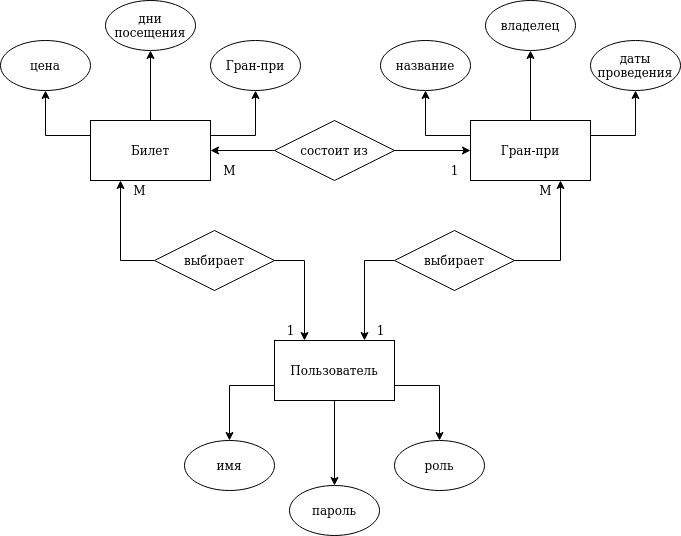

The diagram above was exported from draw.io. Its source (the exported page's mxGraphModel, read from the mxfile embedded in the PNG):
<mxGraphModel dx="1422" dy="755" grid="1" gridSize="10" guides="1" tooltips="1" connect="1" arrows="1" fold="1" page="1" pageScale="1" pageWidth="827" pageHeight="1169" math="0" shadow="0">
  <root>
    <mxCell id="0" />
    <mxCell id="1" parent="0" />
    <mxCell id="x0XnvC5BjWdTyLxKyyLx-18" style="edgeStyle=orthogonalEdgeStyle;rounded=0;orthogonalLoop=1;jettySize=auto;html=1;exitX=0;exitY=0.75;exitDx=0;exitDy=0;" parent="1" source="x0XnvC5BjWdTyLxKyyLx-12" target="x0XnvC5BjWdTyLxKyyLx-15" edge="1">
      <mxGeometry relative="1" as="geometry" />
    </mxCell>
    <mxCell id="x0XnvC5BjWdTyLxKyyLx-19" style="edgeStyle=orthogonalEdgeStyle;rounded=0;orthogonalLoop=1;jettySize=auto;html=1;exitX=1;exitY=0.75;exitDx=0;exitDy=0;entryX=0.5;entryY=0;entryDx=0;entryDy=0;" parent="1" source="x0XnvC5BjWdTyLxKyyLx-12" target="x0XnvC5BjWdTyLxKyyLx-17" edge="1">
      <mxGeometry relative="1" as="geometry" />
    </mxCell>
    <mxCell id="x0XnvC5BjWdTyLxKyyLx-20" style="edgeStyle=orthogonalEdgeStyle;rounded=0;orthogonalLoop=1;jettySize=auto;html=1;exitX=0.5;exitY=1;exitDx=0;exitDy=0;" parent="1" source="x0XnvC5BjWdTyLxKyyLx-12" target="x0XnvC5BjWdTyLxKyyLx-16" edge="1">
      <mxGeometry relative="1" as="geometry" />
    </mxCell>
    <mxCell id="x0XnvC5BjWdTyLxKyyLx-12" value="Пользователь" style="rounded=0;whiteSpace=wrap;html=1;" parent="1" vertex="1">
      <mxGeometry x="354" y="440" width="120" height="60" as="geometry" />
    </mxCell>
    <mxCell id="x0XnvC5BjWdTyLxKyyLx-25" style="edgeStyle=orthogonalEdgeStyle;rounded=0;orthogonalLoop=1;jettySize=auto;html=1;exitX=0;exitY=0.25;exitDx=0;exitDy=0;entryX=0.5;entryY=1;entryDx=0;entryDy=0;" parent="1" source="x0XnvC5BjWdTyLxKyyLx-13" target="x0XnvC5BjWdTyLxKyyLx-21" edge="1">
      <mxGeometry relative="1" as="geometry" />
    </mxCell>
    <mxCell id="x0XnvC5BjWdTyLxKyyLx-26" style="edgeStyle=orthogonalEdgeStyle;rounded=0;orthogonalLoop=1;jettySize=auto;html=1;exitX=1;exitY=0.25;exitDx=0;exitDy=0;entryX=0.5;entryY=1;entryDx=0;entryDy=0;" parent="1" source="x0XnvC5BjWdTyLxKyyLx-13" target="x0XnvC5BjWdTyLxKyyLx-23" edge="1">
      <mxGeometry relative="1" as="geometry" />
    </mxCell>
    <mxCell id="C8CATKLw80N3br0v7kp1-4" style="edgeStyle=orthogonalEdgeStyle;rounded=0;orthogonalLoop=1;jettySize=auto;html=1;exitX=0.5;exitY=0;exitDx=0;exitDy=0;entryX=0.5;entryY=1;entryDx=0;entryDy=0;" edge="1" parent="1" source="x0XnvC5BjWdTyLxKyyLx-13" target="C8CATKLw80N3br0v7kp1-1">
      <mxGeometry relative="1" as="geometry" />
    </mxCell>
    <mxCell id="x0XnvC5BjWdTyLxKyyLx-13" value="Гран-при" style="rounded=0;whiteSpace=wrap;html=1;" parent="1" vertex="1">
      <mxGeometry x="550" y="220" width="120" height="60" as="geometry" />
    </mxCell>
    <mxCell id="x0XnvC5BjWdTyLxKyyLx-30" style="edgeStyle=orthogonalEdgeStyle;rounded=0;orthogonalLoop=1;jettySize=auto;html=1;entryX=0.5;entryY=1;entryDx=0;entryDy=0;" parent="1" source="x0XnvC5BjWdTyLxKyyLx-14" target="x0XnvC5BjWdTyLxKyyLx-27" edge="1">
      <mxGeometry relative="1" as="geometry" />
    </mxCell>
    <mxCell id="x0XnvC5BjWdTyLxKyyLx-31" style="edgeStyle=orthogonalEdgeStyle;rounded=0;orthogonalLoop=1;jettySize=auto;html=1;exitX=0;exitY=0.25;exitDx=0;exitDy=0;entryX=0.5;entryY=1;entryDx=0;entryDy=0;" parent="1" source="x0XnvC5BjWdTyLxKyyLx-14" target="x0XnvC5BjWdTyLxKyyLx-29" edge="1">
      <mxGeometry relative="1" as="geometry" />
    </mxCell>
    <mxCell id="x0XnvC5BjWdTyLxKyyLx-32" style="edgeStyle=orthogonalEdgeStyle;rounded=0;orthogonalLoop=1;jettySize=auto;html=1;exitX=1;exitY=0.25;exitDx=0;exitDy=0;entryX=0.5;entryY=1;entryDx=0;entryDy=0;" parent="1" source="x0XnvC5BjWdTyLxKyyLx-14" target="x0XnvC5BjWdTyLxKyyLx-28" edge="1">
      <mxGeometry relative="1" as="geometry" />
    </mxCell>
    <mxCell id="x0XnvC5BjWdTyLxKyyLx-14" value="Билет" style="rounded=0;whiteSpace=wrap;html=1;" parent="1" vertex="1">
      <mxGeometry x="170" y="220" width="120" height="60" as="geometry" />
    </mxCell>
    <mxCell id="x0XnvC5BjWdTyLxKyyLx-15" value="имя" style="ellipse;whiteSpace=wrap;html=1;" parent="1" vertex="1">
      <mxGeometry x="264" y="540" width="90" height="50" as="geometry" />
    </mxCell>
    <mxCell id="x0XnvC5BjWdTyLxKyyLx-16" value="пароль" style="ellipse;whiteSpace=wrap;html=1;" parent="1" vertex="1">
      <mxGeometry x="369" y="585" width="90" height="50" as="geometry" />
    </mxCell>
    <mxCell id="x0XnvC5BjWdTyLxKyyLx-17" value="роль" style="ellipse;whiteSpace=wrap;html=1;" parent="1" vertex="1">
      <mxGeometry x="474" y="540" width="90" height="50" as="geometry" />
    </mxCell>
    <mxCell id="x0XnvC5BjWdTyLxKyyLx-21" value="название" style="ellipse;whiteSpace=wrap;html=1;" parent="1" vertex="1">
      <mxGeometry x="460" y="140" width="90" height="50" as="geometry" />
    </mxCell>
    <mxCell id="x0XnvC5BjWdTyLxKyyLx-23" value="даты проведения" style="ellipse;whiteSpace=wrap;html=1;" parent="1" vertex="1">
      <mxGeometry x="670" y="140" width="90" height="50" as="geometry" />
    </mxCell>
    <mxCell id="x0XnvC5BjWdTyLxKyyLx-27" value="дни посещения" style="ellipse;whiteSpace=wrap;html=1;" parent="1" vertex="1">
      <mxGeometry x="185" y="100" width="90" height="50" as="geometry" />
    </mxCell>
    <mxCell id="x0XnvC5BjWdTyLxKyyLx-28" value="Гран-при" style="ellipse;whiteSpace=wrap;html=1;" parent="1" vertex="1">
      <mxGeometry x="290" y="140" width="90" height="50" as="geometry" />
    </mxCell>
    <mxCell id="x0XnvC5BjWdTyLxKyyLx-29" value="цена" style="ellipse;whiteSpace=wrap;html=1;" parent="1" vertex="1">
      <mxGeometry x="80" y="140" width="90" height="50" as="geometry" />
    </mxCell>
    <mxCell id="x0XnvC5BjWdTyLxKyyLx-35" style="edgeStyle=orthogonalEdgeStyle;rounded=0;orthogonalLoop=1;jettySize=auto;html=1;exitX=1;exitY=0.5;exitDx=0;exitDy=0;entryX=0;entryY=0.5;entryDx=0;entryDy=0;" parent="1" source="x0XnvC5BjWdTyLxKyyLx-33" target="x0XnvC5BjWdTyLxKyyLx-13" edge="1">
      <mxGeometry relative="1" as="geometry" />
    </mxCell>
    <mxCell id="x0XnvC5BjWdTyLxKyyLx-36" style="edgeStyle=orthogonalEdgeStyle;rounded=0;orthogonalLoop=1;jettySize=auto;html=1;exitX=0;exitY=0.5;exitDx=0;exitDy=0;entryX=1;entryY=0.5;entryDx=0;entryDy=0;" parent="1" source="x0XnvC5BjWdTyLxKyyLx-33" target="x0XnvC5BjWdTyLxKyyLx-14" edge="1">
      <mxGeometry relative="1" as="geometry" />
    </mxCell>
    <mxCell id="x0XnvC5BjWdTyLxKyyLx-33" value="&lt;div&gt;состоит из&lt;/div&gt;" style="rhombus;whiteSpace=wrap;html=1;" parent="1" vertex="1">
      <mxGeometry x="354" y="220" width="120" height="60" as="geometry" />
    </mxCell>
    <mxCell id="x0XnvC5BjWdTyLxKyyLx-41" style="edgeStyle=orthogonalEdgeStyle;rounded=0;orthogonalLoop=1;jettySize=auto;html=1;exitX=0;exitY=0.5;exitDx=0;exitDy=0;entryX=0.75;entryY=0;entryDx=0;entryDy=0;" parent="1" source="x0XnvC5BjWdTyLxKyyLx-37" target="x0XnvC5BjWdTyLxKyyLx-12" edge="1">
      <mxGeometry relative="1" as="geometry" />
    </mxCell>
    <mxCell id="x0XnvC5BjWdTyLxKyyLx-42" style="edgeStyle=orthogonalEdgeStyle;rounded=0;orthogonalLoop=1;jettySize=auto;html=1;exitX=1;exitY=0.5;exitDx=0;exitDy=0;entryX=0.75;entryY=1;entryDx=0;entryDy=0;" parent="1" source="x0XnvC5BjWdTyLxKyyLx-37" target="x0XnvC5BjWdTyLxKyyLx-13" edge="1">
      <mxGeometry relative="1" as="geometry" />
    </mxCell>
    <mxCell id="x0XnvC5BjWdTyLxKyyLx-37" value="выбирает" style="rhombus;whiteSpace=wrap;html=1;" parent="1" vertex="1">
      <mxGeometry x="474" y="330" width="120" height="60" as="geometry" />
    </mxCell>
    <mxCell id="x0XnvC5BjWdTyLxKyyLx-39" style="edgeStyle=orthogonalEdgeStyle;rounded=0;orthogonalLoop=1;jettySize=auto;html=1;exitX=0;exitY=0.5;exitDx=0;exitDy=0;entryX=0.25;entryY=1;entryDx=0;entryDy=0;" parent="1" source="x0XnvC5BjWdTyLxKyyLx-38" target="x0XnvC5BjWdTyLxKyyLx-14" edge="1">
      <mxGeometry relative="1" as="geometry" />
    </mxCell>
    <mxCell id="x0XnvC5BjWdTyLxKyyLx-40" style="edgeStyle=orthogonalEdgeStyle;rounded=0;orthogonalLoop=1;jettySize=auto;html=1;exitX=1;exitY=0.5;exitDx=0;exitDy=0;entryX=0.25;entryY=0;entryDx=0;entryDy=0;" parent="1" source="x0XnvC5BjWdTyLxKyyLx-38" target="x0XnvC5BjWdTyLxKyyLx-12" edge="1">
      <mxGeometry relative="1" as="geometry" />
    </mxCell>
    <mxCell id="x0XnvC5BjWdTyLxKyyLx-38" value="выбирает" style="rhombus;whiteSpace=wrap;html=1;" parent="1" vertex="1">
      <mxGeometry x="234" y="330" width="120" height="60" as="geometry" />
    </mxCell>
    <mxCell id="x0XnvC5BjWdTyLxKyyLx-43" value="M" style="text;html=1;align=center;verticalAlign=middle;resizable=0;points=[];autosize=1;strokeColor=none;fillColor=none;" parent="1" vertex="1">
      <mxGeometry x="294" y="260" width="30" height="20" as="geometry" />
    </mxCell>
    <mxCell id="x0XnvC5BjWdTyLxKyyLx-44" value="M" style="text;html=1;align=center;verticalAlign=middle;resizable=0;points=[];autosize=1;strokeColor=none;fillColor=none;" parent="1" vertex="1">
      <mxGeometry x="610" y="280" width="30" height="20" as="geometry" />
    </mxCell>
    <mxCell id="x0XnvC5BjWdTyLxKyyLx-45" value="M" style="text;html=1;align=center;verticalAlign=middle;resizable=0;points=[];autosize=1;strokeColor=none;fillColor=none;" parent="1" vertex="1">
      <mxGeometry x="204" y="280" width="30" height="20" as="geometry" />
    </mxCell>
    <mxCell id="x0XnvC5BjWdTyLxKyyLx-46" value="&lt;div&gt;1&lt;/div&gt;" style="text;html=1;align=center;verticalAlign=middle;resizable=0;points=[];autosize=1;strokeColor=none;fillColor=none;" parent="1" vertex="1">
      <mxGeometry x="524" y="260" width="20" height="20" as="geometry" />
    </mxCell>
    <mxCell id="x0XnvC5BjWdTyLxKyyLx-47" value="&lt;div&gt;1&lt;/div&gt;" style="text;html=1;align=center;verticalAlign=middle;resizable=0;points=[];autosize=1;strokeColor=none;fillColor=none;" parent="1" vertex="1">
      <mxGeometry x="450" y="420" width="20" height="20" as="geometry" />
    </mxCell>
    <mxCell id="x0XnvC5BjWdTyLxKyyLx-48" value="&lt;div&gt;1&lt;/div&gt;" style="text;html=1;align=center;verticalAlign=middle;resizable=0;points=[];autosize=1;strokeColor=none;fillColor=none;" parent="1" vertex="1">
      <mxGeometry x="360" y="420" width="20" height="20" as="geometry" />
    </mxCell>
    <mxCell id="C8CATKLw80N3br0v7kp1-1" value="владелец" style="ellipse;whiteSpace=wrap;html=1;" vertex="1" parent="1">
      <mxGeometry x="565" y="100" width="90" height="50" as="geometry" />
    </mxCell>
  </root>
</mxGraphModel>